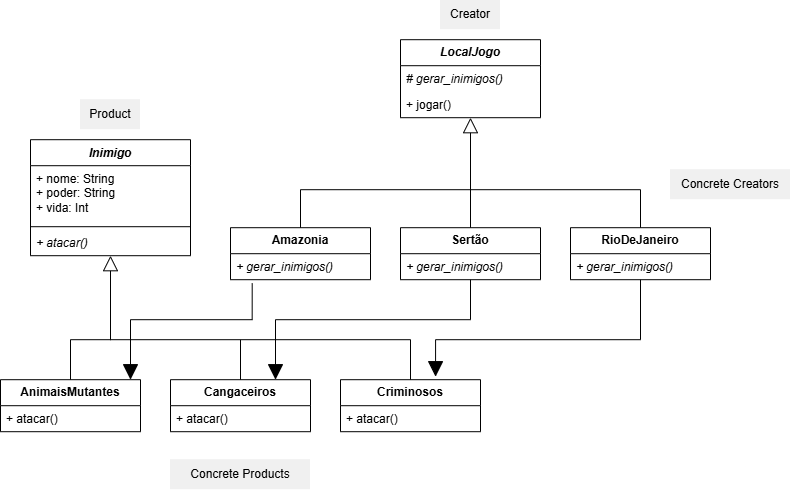

The diagram above was exported from draw.io. Its source (the exported page's mxGraphModel, read from the mxfile embedded in the PNG):
<mxGraphModel dx="1170" dy="648" grid="1" gridSize="10" guides="1" tooltips="1" connect="1" arrows="1" fold="1" page="1" pageScale="1" pageWidth="827" pageHeight="1169" math="0" shadow="0">
  <root>
    <mxCell id="0" />
    <mxCell id="1" parent="0" />
    <mxCell id="FsRHYIk6FW0pD6Xn8IQn-11" parent="1" style="swimlane;fontStyle=1;align=center;verticalAlign=top;childLayout=stackLayout;horizontal=1;startSize=26;horizontalStack=0;resizeParent=1;resizeParentMax=0;resizeLast=0;collapsible=1;marginBottom=0;whiteSpace=wrap;html=1;" value="&lt;i&gt;Inimigo&lt;/i&gt;" vertex="1">
      <mxGeometry height="116" width="160" x="90" y="240" as="geometry" />
    </mxCell>
    <mxCell id="FsRHYIk6FW0pD6Xn8IQn-12" parent="FsRHYIk6FW0pD6Xn8IQn-11" style="text;strokeColor=none;fillColor=none;align=left;verticalAlign=top;spacingLeft=4;spacingRight=4;overflow=hidden;rotatable=0;points=[[0,0.5],[1,0.5]];portConstraint=eastwest;whiteSpace=wrap;html=1;" value="+ nome: String&lt;div&gt;+ poder: String&lt;/div&gt;&lt;div&gt;+ vida: Int&lt;/div&gt;" vertex="1">
      <mxGeometry height="58" width="160" y="26" as="geometry" />
    </mxCell>
    <mxCell id="FsRHYIk6FW0pD6Xn8IQn-13" parent="FsRHYIk6FW0pD6Xn8IQn-11" style="line;strokeWidth=1;fillColor=none;align=left;verticalAlign=middle;spacingTop=-1;spacingLeft=3;spacingRight=3;rotatable=0;labelPosition=right;points=[];portConstraint=eastwest;strokeColor=inherit;" value="" vertex="1">
      <mxGeometry height="6" width="160" y="84" as="geometry" />
    </mxCell>
    <mxCell id="FsRHYIk6FW0pD6Xn8IQn-14" parent="FsRHYIk6FW0pD6Xn8IQn-11" style="text;strokeColor=none;fillColor=none;align=left;verticalAlign=top;spacingLeft=4;spacingRight=4;overflow=hidden;rotatable=0;points=[[0,0.5],[1,0.5]];portConstraint=eastwest;whiteSpace=wrap;html=1;" value="&lt;i&gt;+ atacar()&lt;/i&gt;" vertex="1">
      <mxGeometry height="26" width="160" y="90" as="geometry" />
    </mxCell>
    <mxCell id="FsRHYIk6FW0pD6Xn8IQn-51" edge="1" parent="1" source="FsRHYIk6FW0pD6Xn8IQn-19" style="edgeStyle=orthogonalEdgeStyle;rounded=0;orthogonalLoop=1;jettySize=auto;html=1;endArrow=none;endFill=0;">
      <mxGeometry relative="1" as="geometry">
        <Array as="points">
          <mxPoint x="130" y="440" />
          <mxPoint x="170" y="440" />
        </Array>
        <mxPoint x="170" y="390" as="targetPoint" />
      </mxGeometry>
    </mxCell>
    <mxCell id="FsRHYIk6FW0pD6Xn8IQn-19" parent="1" style="swimlane;fontStyle=0;childLayout=stackLayout;horizontal=1;startSize=26;fillColor=none;horizontalStack=0;resizeParent=1;resizeParentMax=0;resizeLast=0;collapsible=1;marginBottom=0;whiteSpace=wrap;html=1;" value="&lt;b&gt;AnimaisMutantes&lt;/b&gt;" vertex="1">
      <mxGeometry height="52" width="140" x="60" y="480" as="geometry" />
    </mxCell>
    <mxCell id="FsRHYIk6FW0pD6Xn8IQn-20" parent="FsRHYIk6FW0pD6Xn8IQn-19" style="text;strokeColor=none;fillColor=none;align=left;verticalAlign=top;spacingLeft=4;spacingRight=4;overflow=hidden;rotatable=0;points=[[0,0.5],[1,0.5]];portConstraint=eastwest;whiteSpace=wrap;html=1;" value="+ atacar()" vertex="1">
      <mxGeometry height="26" width="140" y="26" as="geometry" />
    </mxCell>
    <mxCell id="FsRHYIk6FW0pD6Xn8IQn-50" edge="1" parent="1" source="FsRHYIk6FW0pD6Xn8IQn-24" style="edgeStyle=orthogonalEdgeStyle;rounded=0;orthogonalLoop=1;jettySize=auto;html=1;entryX=0.5;entryY=1;entryDx=0;entryDy=0;startSize=18;endArrow=block;endFill=0;endSize=13;" target="FsRHYIk6FW0pD6Xn8IQn-11">
      <mxGeometry relative="1" as="geometry">
        <Array as="points">
          <mxPoint x="300" y="440" />
          <mxPoint x="170" y="440" />
        </Array>
      </mxGeometry>
    </mxCell>
    <mxCell id="FsRHYIk6FW0pD6Xn8IQn-24" parent="1" style="swimlane;fontStyle=0;childLayout=stackLayout;horizontal=1;startSize=26;fillColor=none;horizontalStack=0;resizeParent=1;resizeParentMax=0;resizeLast=0;collapsible=1;marginBottom=0;whiteSpace=wrap;html=1;" value="&lt;b&gt;Cangaceiros&lt;/b&gt;" vertex="1">
      <mxGeometry height="52" width="140" x="230" y="480" as="geometry" />
    </mxCell>
    <mxCell id="FsRHYIk6FW0pD6Xn8IQn-25" parent="FsRHYIk6FW0pD6Xn8IQn-24" style="text;strokeColor=none;fillColor=none;align=left;verticalAlign=top;spacingLeft=4;spacingRight=4;overflow=hidden;rotatable=0;points=[[0,0.5],[1,0.5]];portConstraint=eastwest;whiteSpace=wrap;html=1;" value="+ atacar()" vertex="1">
      <mxGeometry height="26" width="140" y="26" as="geometry" />
    </mxCell>
    <mxCell id="FsRHYIk6FW0pD6Xn8IQn-52" edge="1" parent="1" source="FsRHYIk6FW0pD6Xn8IQn-28" style="edgeStyle=orthogonalEdgeStyle;rounded=0;orthogonalLoop=1;jettySize=auto;html=1;endArrow=none;endFill=0;">
      <mxGeometry relative="1" as="geometry">
        <Array as="points">
          <mxPoint x="470" y="440" />
        </Array>
        <mxPoint x="300" y="440" as="targetPoint" />
      </mxGeometry>
    </mxCell>
    <mxCell id="FsRHYIk6FW0pD6Xn8IQn-28" parent="1" style="swimlane;fontStyle=0;childLayout=stackLayout;horizontal=1;startSize=26;fillColor=none;horizontalStack=0;resizeParent=1;resizeParentMax=0;resizeLast=0;collapsible=1;marginBottom=0;whiteSpace=wrap;html=1;" value="&lt;b&gt;Criminosos&lt;/b&gt;" vertex="1">
      <mxGeometry height="52" width="140" x="400" y="480" as="geometry" />
    </mxCell>
    <mxCell id="FsRHYIk6FW0pD6Xn8IQn-29" parent="FsRHYIk6FW0pD6Xn8IQn-28" style="text;strokeColor=none;fillColor=none;align=left;verticalAlign=top;spacingLeft=4;spacingRight=4;overflow=hidden;rotatable=0;points=[[0,0.5],[1,0.5]];portConstraint=eastwest;whiteSpace=wrap;html=1;" value="+ atacar()" vertex="1">
      <mxGeometry height="26" width="140" y="26" as="geometry" />
    </mxCell>
    <mxCell id="FsRHYIk6FW0pD6Xn8IQn-36" parent="1" style="swimlane;fontStyle=0;childLayout=stackLayout;horizontal=1;startSize=26;fillColor=none;horizontalStack=0;resizeParent=1;resizeParentMax=0;resizeLast=0;collapsible=1;marginBottom=0;whiteSpace=wrap;html=1;" value="&lt;b&gt;&lt;i&gt;LocalJogo&lt;/i&gt;&lt;/b&gt;" vertex="1">
      <mxGeometry height="78" width="140" x="460" y="140" as="geometry" />
    </mxCell>
    <mxCell id="FsRHYIk6FW0pD6Xn8IQn-37" parent="FsRHYIk6FW0pD6Xn8IQn-36" style="text;strokeColor=none;fillColor=none;align=left;verticalAlign=top;spacingLeft=4;spacingRight=4;overflow=hidden;rotatable=0;points=[[0,0.5],[1,0.5]];portConstraint=eastwest;whiteSpace=wrap;html=1;" value="&lt;i&gt;# gerar_inimigos()&lt;/i&gt;" vertex="1">
      <mxGeometry height="26" width="140" y="26" as="geometry" />
    </mxCell>
    <mxCell id="FsRHYIk6FW0pD6Xn8IQn-38" parent="FsRHYIk6FW0pD6Xn8IQn-36" style="text;strokeColor=none;fillColor=none;align=left;verticalAlign=top;spacingLeft=4;spacingRight=4;overflow=hidden;rotatable=0;points=[[0,0.5],[1,0.5]];portConstraint=eastwest;whiteSpace=wrap;html=1;" value="+ jogar()" vertex="1">
      <mxGeometry height="26" width="140" y="52" as="geometry" />
    </mxCell>
    <mxCell id="FsRHYIk6FW0pD6Xn8IQn-48" edge="1" parent="1" source="FsRHYIk6FW0pD6Xn8IQn-40" style="edgeStyle=orthogonalEdgeStyle;rounded=0;orthogonalLoop=1;jettySize=auto;html=1;endArrow=none;endFill=0;">
      <mxGeometry relative="1" as="geometry">
        <Array as="points">
          <mxPoint x="360" y="290" />
          <mxPoint x="530" y="290" />
        </Array>
        <mxPoint x="530" y="280" as="targetPoint" />
      </mxGeometry>
    </mxCell>
    <mxCell id="FsRHYIk6FW0pD6Xn8IQn-53" edge="1" parent="1" source="FsRHYIk6FW0pD6Xn8IQn-41" style="edgeStyle=orthogonalEdgeStyle;rounded=0;orthogonalLoop=1;jettySize=auto;html=1;entryX=0.75;entryY=0;entryDx=0;entryDy=0;startSize=18;endSize=13;endArrow=block;endFill=1;exitX=0.155;exitY=1.141;exitDx=0;exitDy=0;exitPerimeter=0;">
      <mxGeometry relative="1" as="geometry">
        <Array as="points">
          <mxPoint x="311.67" y="420" />
          <mxPoint x="190" y="420" />
        </Array>
        <mxPoint x="385" y="390" as="sourcePoint" />
        <mxPoint x="190" y="480" as="targetPoint" />
      </mxGeometry>
    </mxCell>
    <mxCell id="FsRHYIk6FW0pD6Xn8IQn-40" parent="1" style="swimlane;fontStyle=0;childLayout=stackLayout;horizontal=1;startSize=26;fillColor=none;horizontalStack=0;resizeParent=1;resizeParentMax=0;resizeLast=0;collapsible=1;marginBottom=0;whiteSpace=wrap;html=1;" value="&lt;b&gt;Amazonia&lt;/b&gt;" vertex="1">
      <mxGeometry height="52" width="140" x="290" y="328" as="geometry" />
    </mxCell>
    <mxCell id="FsRHYIk6FW0pD6Xn8IQn-41" parent="FsRHYIk6FW0pD6Xn8IQn-40" style="text;strokeColor=none;fillColor=none;align=left;verticalAlign=top;spacingLeft=4;spacingRight=4;overflow=hidden;rotatable=0;points=[[0,0.5],[1,0.5]];portConstraint=eastwest;whiteSpace=wrap;html=1;" value="&lt;i&gt;+ gerar_inimigos()&lt;/i&gt;" vertex="1">
      <mxGeometry height="26" width="140" y="26" as="geometry" />
    </mxCell>
    <mxCell id="FsRHYIk6FW0pD6Xn8IQn-47" edge="1" parent="1" source="FsRHYIk6FW0pD6Xn8IQn-43" style="edgeStyle=orthogonalEdgeStyle;rounded=0;orthogonalLoop=1;jettySize=auto;html=1;entryX=0.5;entryY=1;entryDx=0;entryDy=0;startSize=18;endArrow=block;endFill=0;endSize=13;" target="FsRHYIk6FW0pD6Xn8IQn-36">
      <mxGeometry relative="1" as="geometry" />
    </mxCell>
    <mxCell id="FsRHYIk6FW0pD6Xn8IQn-54" edge="1" parent="1" source="FsRHYIk6FW0pD6Xn8IQn-43" style="edgeStyle=orthogonalEdgeStyle;rounded=0;orthogonalLoop=1;jettySize=auto;html=1;entryX=0.75;entryY=0;entryDx=0;entryDy=0;startSize=18;endArrow=block;endFill=1;endSize=13;" target="FsRHYIk6FW0pD6Xn8IQn-24">
      <mxGeometry relative="1" as="geometry">
        <Array as="points">
          <mxPoint x="530" y="420" />
          <mxPoint x="335" y="420" />
        </Array>
      </mxGeometry>
    </mxCell>
    <mxCell id="FsRHYIk6FW0pD6Xn8IQn-43" parent="1" style="swimlane;fontStyle=0;childLayout=stackLayout;horizontal=1;startSize=26;fillColor=none;horizontalStack=0;resizeParent=1;resizeParentMax=0;resizeLast=0;collapsible=1;marginBottom=0;whiteSpace=wrap;html=1;" value="&lt;b&gt;Sertão&lt;/b&gt;" vertex="1">
      <mxGeometry height="52" width="140" x="460" y="328" as="geometry" />
    </mxCell>
    <mxCell id="FsRHYIk6FW0pD6Xn8IQn-44" parent="FsRHYIk6FW0pD6Xn8IQn-43" style="text;strokeColor=none;fillColor=none;align=left;verticalAlign=top;spacingLeft=4;spacingRight=4;overflow=hidden;rotatable=0;points=[[0,0.5],[1,0.5]];portConstraint=eastwest;whiteSpace=wrap;html=1;" value="&lt;i&gt;+ gerar_inimigos()&lt;/i&gt;" vertex="1">
      <mxGeometry height="26" width="140" y="26" as="geometry" />
    </mxCell>
    <mxCell id="FsRHYIk6FW0pD6Xn8IQn-49" edge="1" parent="1" source="FsRHYIk6FW0pD6Xn8IQn-45" style="edgeStyle=orthogonalEdgeStyle;rounded=0;orthogonalLoop=1;jettySize=auto;html=1;endArrow=none;endFill=0;">
      <mxGeometry relative="1" as="geometry">
        <Array as="points">
          <mxPoint x="700" y="290" />
        </Array>
        <mxPoint x="530" y="290" as="targetPoint" />
      </mxGeometry>
    </mxCell>
    <mxCell id="FsRHYIk6FW0pD6Xn8IQn-45" parent="1" style="swimlane;fontStyle=0;childLayout=stackLayout;horizontal=1;startSize=26;fillColor=none;horizontalStack=0;resizeParent=1;resizeParentMax=0;resizeLast=0;collapsible=1;marginBottom=0;whiteSpace=wrap;html=1;" value="&lt;b&gt;RioDeJaneiro&lt;/b&gt;" vertex="1">
      <mxGeometry height="52" width="140" x="630" y="328" as="geometry" />
    </mxCell>
    <mxCell id="FsRHYIk6FW0pD6Xn8IQn-46" parent="FsRHYIk6FW0pD6Xn8IQn-45" style="text;strokeColor=none;fillColor=none;align=left;verticalAlign=top;spacingLeft=4;spacingRight=4;overflow=hidden;rotatable=0;points=[[0,0.5],[1,0.5]];portConstraint=eastwest;whiteSpace=wrap;html=1;" value="&lt;i&gt;+ gerar_inimigos()&lt;/i&gt;" vertex="1">
      <mxGeometry height="26" width="140" y="26" as="geometry" />
    </mxCell>
    <mxCell id="FsRHYIk6FW0pD6Xn8IQn-55" edge="1" parent="1" source="FsRHYIk6FW0pD6Xn8IQn-45" style="edgeStyle=orthogonalEdgeStyle;rounded=0;orthogonalLoop=1;jettySize=auto;html=1;entryX=0.679;entryY=-0.058;entryDx=0;entryDy=0;entryPerimeter=0;startSize=18;endArrow=block;endFill=1;endSize=13;" target="FsRHYIk6FW0pD6Xn8IQn-28">
      <mxGeometry relative="1" as="geometry">
        <Array as="points">
          <mxPoint x="700" y="440" />
          <mxPoint x="495.08" y="440" />
        </Array>
      </mxGeometry>
    </mxCell>
    <mxCell id="FsRHYIk6FW0pD6Xn8IQn-58" parent="1" style="text;html=1;whiteSpace=wrap;strokeColor=none;fillColor=light-dark(#f0f0f0, #ededed);align=center;verticalAlign=middle;rounded=0;" value="Product" vertex="1">
      <mxGeometry height="30" width="60" x="140" y="200" as="geometry" />
    </mxCell>
    <mxCell id="FsRHYIk6FW0pD6Xn8IQn-59" parent="1" style="text;html=1;whiteSpace=wrap;strokeColor=none;fillColor=light-dark(#f0f0f0, #ededed);align=center;verticalAlign=middle;rounded=0;" value="Creator" vertex="1">
      <mxGeometry height="30" width="60" x="500" y="100" as="geometry" />
    </mxCell>
    <mxCell id="FsRHYIk6FW0pD6Xn8IQn-60" parent="1" style="text;html=1;whiteSpace=wrap;strokeColor=none;fillColor=light-dark(#f0f0f0, #ededed);align=center;verticalAlign=middle;rounded=0;" value="Concrete Products" vertex="1">
      <mxGeometry height="30" width="140" x="230" y="560" as="geometry" />
    </mxCell>
    <mxCell id="FsRHYIk6FW0pD6Xn8IQn-61" parent="1" style="text;html=1;whiteSpace=wrap;strokeColor=none;fillColor=light-dark(#f0f0f0, #ededed);align=center;verticalAlign=middle;rounded=0;" value="Concrete Creators" vertex="1">
      <mxGeometry height="30" width="120" x="730" y="270" as="geometry" />
    </mxCell>
  </root>
</mxGraphModel>